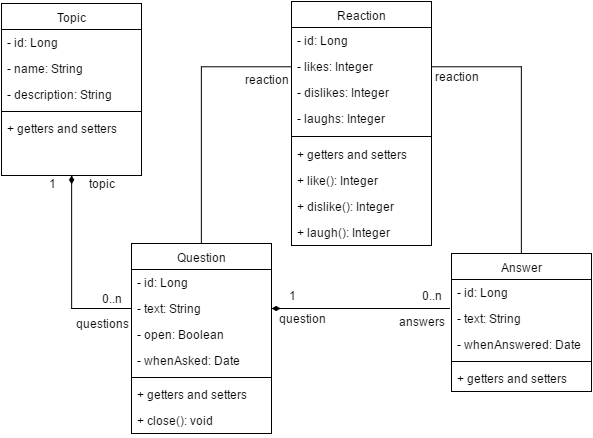

The diagram above was exported from draw.io. Its source (the exported page's mxGraphModel, read from the mxfile embedded in the PNG):
<mxGraphModel dx="1583" dy="1063" grid="1" gridSize="10" guides="1" tooltips="1" connect="1" arrows="1" fold="1" page="0" pageScale="1" pageWidth="1100" pageHeight="1700" background="#ffffff" math="0" shadow="0">
  <root>
    <mxCell id="0" />
    <mxCell id="1" parent="0" />
    <mxCell id="2" value="Reaction" style="swimlane;html=1;fontStyle=0;childLayout=stackLayout;horizontal=1;startSize=26;fillColor=none;horizontalStack=0;resizeParent=1;resizeLast=0;collapsible=1;marginBottom=0;swimlaneFillColor=#ffffff;" vertex="1" parent="1">
      <mxGeometry x="170" y="-102" width="140" height="244" as="geometry" />
    </mxCell>
    <mxCell id="3" value="- id: Long" style="text;html=1;strokeColor=none;fillColor=none;align=left;verticalAlign=top;spacingLeft=4;spacingRight=4;whiteSpace=wrap;overflow=hidden;rotatable=0;points=[[0,0.5],[1,0.5]];portConstraint=eastwest;" vertex="1" parent="2">
      <mxGeometry y="26" width="140" height="26" as="geometry" />
    </mxCell>
    <mxCell id="4" value="- likes: Integer" style="text;html=1;strokeColor=none;fillColor=none;align=left;verticalAlign=top;spacingLeft=4;spacingRight=4;whiteSpace=wrap;overflow=hidden;rotatable=0;points=[[0,0.5],[1,0.5]];portConstraint=eastwest;" vertex="1" parent="2">
      <mxGeometry y="52" width="140" height="26" as="geometry" />
    </mxCell>
    <mxCell id="5" value="- dislikes: Integer" style="text;html=1;strokeColor=none;fillColor=none;align=left;verticalAlign=top;spacingLeft=4;spacingRight=4;whiteSpace=wrap;overflow=hidden;rotatable=0;points=[[0,0.5],[1,0.5]];portConstraint=eastwest;" vertex="1" parent="2">
      <mxGeometry y="78" width="140" height="26" as="geometry" />
    </mxCell>
    <mxCell id="6" value="- laughs: Integer" style="text;html=1;strokeColor=none;fillColor=none;align=left;verticalAlign=top;spacingLeft=4;spacingRight=4;whiteSpace=wrap;overflow=hidden;rotatable=0;points=[[0,0.5],[1,0.5]];portConstraint=eastwest;" vertex="1" parent="2">
      <mxGeometry y="104" width="140" height="26" as="geometry" />
    </mxCell>
    <mxCell id="41" value="" style="line;html=1;strokeWidth=1;fillColor=none;align=left;verticalAlign=middle;spacingTop=-1;spacingLeft=3;spacingRight=3;rotatable=0;labelPosition=right;points=[];portConstraint=eastwest;" vertex="1" parent="2">
      <mxGeometry y="130" width="140" height="10" as="geometry" />
    </mxCell>
    <mxCell id="51" value="+ getters and setters" style="text;html=1;strokeColor=none;fillColor=none;align=left;verticalAlign=top;spacingLeft=4;spacingRight=4;whiteSpace=wrap;overflow=hidden;rotatable=0;points=[[0,0.5],[1,0.5]];portConstraint=eastwest;" vertex="1" parent="2">
      <mxGeometry y="140" width="140" height="26" as="geometry" />
    </mxCell>
    <mxCell id="42" value="+ like(): Integer" style="text;html=1;strokeColor=none;fillColor=none;align=left;verticalAlign=top;spacingLeft=4;spacingRight=4;whiteSpace=wrap;overflow=hidden;rotatable=0;points=[[0,0.5],[1,0.5]];portConstraint=eastwest;" vertex="1" parent="2">
      <mxGeometry y="166" width="140" height="26" as="geometry" />
    </mxCell>
    <mxCell id="43" value="+ dislike(): Integer" style="text;html=1;strokeColor=none;fillColor=none;align=left;verticalAlign=top;spacingLeft=4;spacingRight=4;whiteSpace=wrap;overflow=hidden;rotatable=0;points=[[0,0.5],[1,0.5]];portConstraint=eastwest;" vertex="1" parent="2">
      <mxGeometry y="192" width="140" height="26" as="geometry" />
    </mxCell>
    <mxCell id="44" value="+ laugh(): Integer" style="text;html=1;strokeColor=none;fillColor=none;align=left;verticalAlign=top;spacingLeft=4;spacingRight=4;whiteSpace=wrap;overflow=hidden;rotatable=0;points=[[0,0.5],[1,0.5]];portConstraint=eastwest;" vertex="1" parent="2">
      <mxGeometry y="218" width="140" height="26" as="geometry" />
    </mxCell>
    <mxCell id="30" style="edgeStyle=orthogonalEdgeStyle;rounded=0;html=1;exitX=0.5;exitY=0;entryX=0;entryY=0.5;startArrow=none;startFill=0;endArrow=none;endFill=0;jettySize=auto;orthogonalLoop=1;" edge="1" parent="1" source="7" target="4">
      <mxGeometry relative="1" as="geometry" />
    </mxCell>
    <mxCell id="7" value="Question" style="swimlane;html=1;fontStyle=0;childLayout=stackLayout;horizontal=1;startSize=26;fillColor=none;horizontalStack=0;resizeParent=1;resizeLast=0;collapsible=1;marginBottom=0;swimlaneFillColor=#ffffff;" vertex="1" parent="1">
      <mxGeometry x="10" y="140" width="140" height="190" as="geometry" />
    </mxCell>
    <mxCell id="8" value="- id: Long" style="text;html=1;strokeColor=none;fillColor=none;align=left;verticalAlign=top;spacingLeft=4;spacingRight=4;whiteSpace=wrap;overflow=hidden;rotatable=0;points=[[0,0.5],[1,0.5]];portConstraint=eastwest;" vertex="1" parent="7">
      <mxGeometry y="26" width="140" height="26" as="geometry" />
    </mxCell>
    <mxCell id="9" value="- text: String" style="text;html=1;strokeColor=none;fillColor=none;align=left;verticalAlign=top;spacingLeft=4;spacingRight=4;whiteSpace=wrap;overflow=hidden;rotatable=0;points=[[0,0.5],[1,0.5]];portConstraint=eastwest;" vertex="1" parent="7">
      <mxGeometry y="52" width="140" height="26" as="geometry" />
    </mxCell>
    <mxCell id="10" value="- open: Boolean" style="text;html=1;strokeColor=none;fillColor=none;align=left;verticalAlign=top;spacingLeft=4;spacingRight=4;whiteSpace=wrap;overflow=hidden;rotatable=0;points=[[0,0.5],[1,0.5]];portConstraint=eastwest;" vertex="1" parent="7">
      <mxGeometry y="78" width="140" height="26" as="geometry" />
    </mxCell>
    <mxCell id="12" value="- whenAsked: Date" style="text;html=1;strokeColor=none;fillColor=none;align=left;verticalAlign=top;spacingLeft=4;spacingRight=4;whiteSpace=wrap;overflow=hidden;rotatable=0;points=[[0,0.5],[1,0.5]];portConstraint=eastwest;" vertex="1" parent="7">
      <mxGeometry y="104" width="140" height="26" as="geometry" />
    </mxCell>
    <mxCell id="46" value="" style="line;html=1;strokeWidth=1;fillColor=none;align=left;verticalAlign=middle;spacingTop=-1;spacingLeft=3;spacingRight=3;rotatable=0;labelPosition=right;points=[];portConstraint=eastwest;" vertex="1" parent="7">
      <mxGeometry y="130" width="140" height="8" as="geometry" />
    </mxCell>
    <mxCell id="45" value="+ getters and setters" style="text;html=1;strokeColor=none;fillColor=none;align=left;verticalAlign=top;spacingLeft=4;spacingRight=4;whiteSpace=wrap;overflow=hidden;rotatable=0;points=[[0,0.5],[1,0.5]];portConstraint=eastwest;" vertex="1" parent="7">
      <mxGeometry y="138" width="140" height="26" as="geometry" />
    </mxCell>
    <mxCell id="52" value="+ close(): void" style="text;html=1;strokeColor=none;fillColor=none;align=left;verticalAlign=top;spacingLeft=4;spacingRight=4;whiteSpace=wrap;overflow=hidden;rotatable=0;points=[[0,0.5],[1,0.5]];portConstraint=eastwest;" vertex="1" parent="7">
      <mxGeometry y="164" width="140" height="26" as="geometry" />
    </mxCell>
    <mxCell id="31" style="edgeStyle=orthogonalEdgeStyle;rounded=0;html=1;exitX=0.5;exitY=0;entryX=1;entryY=0.5;startArrow=none;startFill=0;endArrow=none;endFill=0;jettySize=auto;orthogonalLoop=1;" edge="1" parent="1" source="13" target="4">
      <mxGeometry relative="1" as="geometry" />
    </mxCell>
    <mxCell id="13" value="Answer" style="swimlane;html=1;fontStyle=0;childLayout=stackLayout;horizontal=1;startSize=26;fillColor=none;horizontalStack=0;resizeParent=1;resizeLast=0;collapsible=1;marginBottom=0;swimlaneFillColor=#ffffff;" vertex="1" parent="1">
      <mxGeometry x="330" y="150" width="140" height="138" as="geometry" />
    </mxCell>
    <mxCell id="14" value="- id: Long" style="text;html=1;strokeColor=none;fillColor=none;align=left;verticalAlign=top;spacingLeft=4;spacingRight=4;whiteSpace=wrap;overflow=hidden;rotatable=0;points=[[0,0.5],[1,0.5]];portConstraint=eastwest;" vertex="1" parent="13">
      <mxGeometry y="26" width="140" height="26" as="geometry" />
    </mxCell>
    <mxCell id="15" value="- text: String" style="text;html=1;strokeColor=none;fillColor=none;align=left;verticalAlign=top;spacingLeft=4;spacingRight=4;whiteSpace=wrap;overflow=hidden;rotatable=0;points=[[0,0.5],[1,0.5]];portConstraint=eastwest;" vertex="1" parent="13">
      <mxGeometry y="52" width="140" height="26" as="geometry" />
    </mxCell>
    <mxCell id="16" value="- whenAnswered: Date" style="text;html=1;strokeColor=none;fillColor=none;align=left;verticalAlign=top;spacingLeft=4;spacingRight=4;whiteSpace=wrap;overflow=hidden;rotatable=0;points=[[0,0.5],[1,0.5]];portConstraint=eastwest;" vertex="1" parent="13">
      <mxGeometry y="78" width="140" height="26" as="geometry" />
    </mxCell>
    <mxCell id="47" value="" style="line;html=1;strokeWidth=1;fillColor=none;align=left;verticalAlign=middle;spacingTop=-1;spacingLeft=3;spacingRight=3;rotatable=0;labelPosition=right;points=[];portConstraint=eastwest;" vertex="1" parent="13">
      <mxGeometry y="104" width="140" height="8" as="geometry" />
    </mxCell>
    <mxCell id="48" value="+ getters and setters" style="text;html=1;strokeColor=none;fillColor=none;align=left;verticalAlign=top;spacingLeft=4;spacingRight=4;whiteSpace=wrap;overflow=hidden;rotatable=0;points=[[0,0.5],[1,0.5]];portConstraint=eastwest;" vertex="1" parent="13">
      <mxGeometry y="112" width="140" height="26" as="geometry" />
    </mxCell>
    <mxCell id="17" value="Topic" style="swimlane;html=1;fontStyle=0;childLayout=stackLayout;horizontal=1;startSize=26;fillColor=none;horizontalStack=0;resizeParent=1;resizeLast=0;collapsible=1;marginBottom=0;swimlaneFillColor=#ffffff;" vertex="1" parent="1">
      <mxGeometry x="-120" y="-100" width="140" height="172" as="geometry" />
    </mxCell>
    <mxCell id="18" value="- id: Long" style="text;html=1;strokeColor=none;fillColor=none;align=left;verticalAlign=top;spacingLeft=4;spacingRight=4;whiteSpace=wrap;overflow=hidden;rotatable=0;points=[[0,0.5],[1,0.5]];portConstraint=eastwest;" vertex="1" parent="17">
      <mxGeometry y="26" width="140" height="26" as="geometry" />
    </mxCell>
    <mxCell id="19" value="- name: String" style="text;html=1;strokeColor=none;fillColor=none;align=left;verticalAlign=top;spacingLeft=4;spacingRight=4;whiteSpace=wrap;overflow=hidden;rotatable=0;points=[[0,0.5],[1,0.5]];portConstraint=eastwest;" vertex="1" parent="17">
      <mxGeometry y="52" width="140" height="26" as="geometry" />
    </mxCell>
    <mxCell id="20" value="- description: String" style="text;html=1;strokeColor=none;fillColor=none;align=left;verticalAlign=top;spacingLeft=4;spacingRight=4;whiteSpace=wrap;overflow=hidden;rotatable=0;points=[[0,0.5],[1,0.5]];portConstraint=eastwest;" vertex="1" parent="17">
      <mxGeometry y="78" width="140" height="26" as="geometry" />
    </mxCell>
    <mxCell id="49" value="" style="line;html=1;strokeWidth=1;fillColor=none;align=left;verticalAlign=middle;spacingTop=-1;spacingLeft=3;spacingRight=3;rotatable=0;labelPosition=right;points=[];portConstraint=eastwest;" vertex="1" parent="17">
      <mxGeometry y="104" width="140" height="8" as="geometry" />
    </mxCell>
    <mxCell id="50" value="+ getters and setters" style="text;html=1;strokeColor=none;fillColor=none;align=left;verticalAlign=top;spacingLeft=4;spacingRight=4;whiteSpace=wrap;overflow=hidden;rotatable=0;points=[[0,0.5],[1,0.5]];portConstraint=eastwest;" vertex="1" parent="17">
      <mxGeometry y="112" width="140" height="26" as="geometry" />
    </mxCell>
    <mxCell id="21" value="" style="endArrow=diamondThin;html=1;endSize=6;startArrow=none;startSize=6;startFill=0;edgeStyle=orthogonalEdgeStyle;exitX=-0.013;exitY=0.115;entryX=1;entryY=0.5;exitPerimeter=0;endFill=1;" edge="1" parent="1" source="15" target="9">
      <mxGeometry x="0.1127" y="-15" relative="1" as="geometry">
        <mxPoint x="-120" y="300" as="sourcePoint" />
        <mxPoint x="40" y="300" as="targetPoint" />
        <Array as="points" />
        <mxPoint as="offset" />
      </mxGeometry>
    </mxCell>
    <mxCell id="24" value="0..n" style="text;html=1;strokeColor=none;fillColor=none;align=center;verticalAlign=middle;whiteSpace=wrap;" vertex="1" parent="1">
      <mxGeometry x="290" y="182" width="40" height="20" as="geometry" />
    </mxCell>
    <mxCell id="25" value="answers" style="text;html=1;strokeColor=none;fillColor=none;align=center;verticalAlign=middle;whiteSpace=wrap;" vertex="1" parent="1">
      <mxGeometry x="280" y="208" width="40" height="20" as="geometry" />
    </mxCell>
    <mxCell id="26" value="1" style="text;html=1;strokeColor=none;fillColor=none;align=center;verticalAlign=middle;whiteSpace=wrap;" vertex="1" parent="1">
      <mxGeometry x="150" y="182" width="40" height="20" as="geometry" />
    </mxCell>
    <mxCell id="27" value="question" style="text;html=1;strokeColor=none;fillColor=none;align=center;verticalAlign=middle;whiteSpace=wrap;" vertex="1" parent="1">
      <mxGeometry x="160" y="205" width="40" height="20" as="geometry" />
    </mxCell>
    <mxCell id="32" value="reaction" style="text;html=1;strokeColor=none;fillColor=none;align=center;verticalAlign=middle;whiteSpace=wrap;" vertex="1" parent="1">
      <mxGeometry x="310" y="-37" width="50" height="20" as="geometry" />
    </mxCell>
    <mxCell id="33" value="reaction" style="text;html=1;strokeColor=none;fillColor=none;align=center;verticalAlign=middle;whiteSpace=wrap;" vertex="1" parent="1">
      <mxGeometry x="120" y="-34" width="50" height="20" as="geometry" />
    </mxCell>
    <mxCell id="36" style="edgeStyle=orthogonalEdgeStyle;rounded=0;html=1;exitX=0;exitY=0.5;entryX=0.5;entryY=1;startArrow=none;startFill=0;endArrow=diamondThin;endFill=1;jettySize=auto;orthogonalLoop=1;" edge="1" parent="1" source="9" target="17">
      <mxGeometry relative="1" as="geometry" />
    </mxCell>
    <mxCell id="37" value="1" style="text;html=1;strokeColor=none;fillColor=none;align=center;verticalAlign=middle;whiteSpace=wrap;" vertex="1" parent="1">
      <mxGeometry x="-90" y="70" width="40" height="20" as="geometry" />
    </mxCell>
    <mxCell id="38" value="topic" style="text;html=1;strokeColor=none;fillColor=none;align=center;verticalAlign=middle;whiteSpace=wrap;" vertex="1" parent="1">
      <mxGeometry x="-40" y="70" width="40" height="20" as="geometry" />
    </mxCell>
    <mxCell id="39" value="0..n" style="text;html=1;strokeColor=none;fillColor=none;align=center;verticalAlign=middle;whiteSpace=wrap;" vertex="1" parent="1">
      <mxGeometry x="-30" y="185" width="40" height="20" as="geometry" />
    </mxCell>
    <mxCell id="40" value="questions" style="text;html=1;strokeColor=none;fillColor=none;align=center;verticalAlign=middle;whiteSpace=wrap;" vertex="1" parent="1">
      <mxGeometry x="-40" y="210" width="40" height="20" as="geometry" />
    </mxCell>
  </root>
</mxGraphModel>